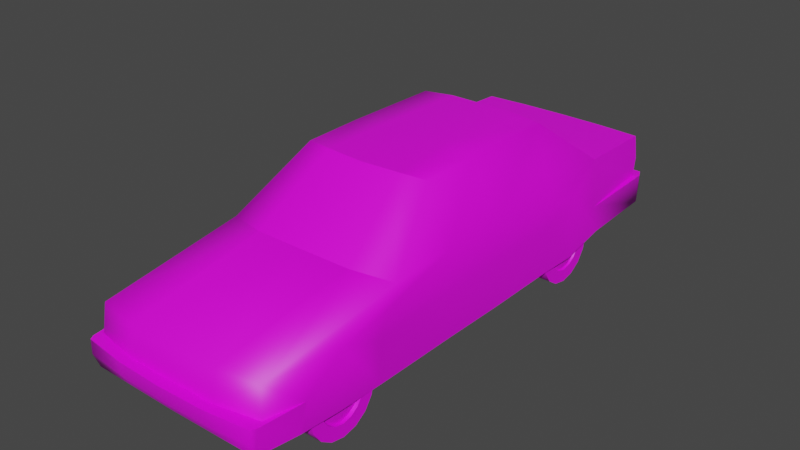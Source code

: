 # Source: Suspicious_Car.blend  (saved by Blender 2.83.21; exported with 4.5.12 LTS)
import bpy
from mathutils import Matrix  # noqa: F401  (used for matrix-valued properties, if any)

bpy.ops.wm.read_factory_settings(use_empty=True)
scene = bpy.context.scene
scene.name = 'Scene'

# ---- collections
col_collection = bpy.data.collections.new('Collection'); scene.collection.children.link(col_collection)

# ---- images (referenced by path relative to the original .blend; pixels are not part of the script)
import os
ASSET_DIR = os.environ.get("B2B_ASSET_DIR", "")  # directory of the original .blend (textures are referenced by path, not embedded)
HERE = os.path.dirname(os.path.abspath(__file__))  # packed textures are extracted next to this script under _unpacked/

def load_image(name, relpath, width, height, colorspace="sRGB"):
    """Load a texture the original file referenced (path relative to the .blend, or extracted next to this script)."""
    p = next((c for c in (os.path.join(HERE, relpath), os.path.join(ASSET_DIR, relpath)) if relpath and os.path.exists(c)), "")
    if p:
        img = bpy.data.images.load(p, check_existing=True)
        img.name = name
    else:  # same state as the original file: an image datablock whose file is absent (Cycles renders it pink)
        img = bpy.data.images.new(name, width, height)
        img.source = "FILE"
        img.filepath = "//" + (relpath or name)
    img.colorspace_settings.name = colorspace
    return img
img_texture_persian_blue_png = load_image('Texture Persian Blue.png', 'Texture Persian Blue.png', 1024, 1024, 'sRGB')

# ---- materials (node trees are filled in below, after node groups)
mat_material = bpy.data.materials.new('Material')
mat_material.alpha_threshold = 0.0
mat_material.use_transparent_shadow = False
mat_material.roughness = 0.5
mat_material.line_color = (0.0, 0.0, 0.0, 1.0)

# ---- node groups
ng_auto_smooth = bpy.data.node_groups.new('Auto Smooth', 'GeometryNodeTree')
_s = ng_auto_smooth.interface.new_socket(name='Geometry', in_out='OUTPUT', socket_type='NodeSocketGeometry')
_s = ng_auto_smooth.interface.new_socket(name='Geometry', in_out='INPUT', socket_type='NodeSocketGeometry')
_s = ng_auto_smooth.interface.new_socket(name='Angle', in_out='INPUT', socket_type='NodeSocketFloat')
_s.subtype = 'ANGLE'
_s.min_value = 0.0
_s.max_value = 3.142
ng_auto_smooth.is_modifier = True
_N = ng_auto_smooth.nodes; _L = ng_auto_smooth.links
n0 = _N.new('NodeGroupOutput'); n0.name = 'Group Output'; n0.location = (480, -100)
n1 = _N.new('NodeGroupInput'); n1.name = 'Group Input'; n1.location = (-420, -300)
n2 = _N.new('NodeGroupInput'); n2.name = 'Group Input.001'; n2.location = (-60, -100)
n3 = _N.new('GeometryNodeSetShadeSmooth'); n3.name = 'Set Shade Smooth'; n3.location = (120, -100)
n3.domain = 'EDGE'
n4 = _N.new('GeometryNodeSetShadeSmooth'); n4.name = 'Set Shade Smooth.001'; n4.location = (300, -100)
n5 = _N.new('GeometryNodeInputMeshEdgeAngle'); n5.name = 'Edge Angle'; n5.location = (-420, -220)
n6 = _N.new('GeometryNodeInputEdgeSmooth'); n6.name = 'Is Edge Smooth'; n6.location = (-60, -160)
n7 = _N.new('GeometryNodeInputShadeSmooth'); n7.name = 'Is Face Smooth'; n7.location = (-240, -340)
n8 = _N.new('FunctionNodeBooleanMath'); n8.name = 'Boolean Math'; n8.location = (-60, -220)
n9 = _N.new('FunctionNodeCompare'); n9.name = 'Compare'; n9.location = (-240, -180)
n9.operation = 'LESS_EQUAL'
_L.new(n5.outputs[0], n9.inputs[0])
_L.new(n4.outputs[0], n0.inputs[0])
_L.new(n1.outputs[1], n9.inputs[1])
_L.new(n9.outputs[0], n8.inputs[0])
_L.new(n7.outputs[0], n8.inputs[1])
_L.new(n2.outputs[0], n3.inputs[0])
_L.new(n6.outputs[0], n3.inputs[1])
_L.new(n3.outputs[0], n4.inputs[0])
_L.new(n8.outputs[0], n3.inputs[2])
n0.is_active_output = True

# ---- material node trees
mat_material.use_nodes = True; mat_material.node_tree.nodes.clear()
_N = mat_material.node_tree.nodes; _L = mat_material.node_tree.links
n0 = _N.new('ShaderNodeOutputMaterial'); n0.name = 'Material Output'; n0.location = (300, 300)
n1 = _N.new('ShaderNodeBsdfPrincipled'); n1.name = 'Principled BSDF'; n1.location = (10, 300)
n1.distribution = 'GGX'
n1.subsurface_method = 'RANDOM_WALK_SKIN'
n1.inputs[3].default_value = 1.45
n1.inputs[27].default_value = (0.0, 0.0, 0.0, 1.0)
n1.inputs[28].default_value = 1.0
n2 = _N.new('ShaderNodeTexImage'); n2.name = 'Image Texture'; n2.location = (-280, 280)
n2.image = img_texture_persian_blue_png
n2.interpolation = 'Closest'
_L.new(n1.outputs[0], n0.inputs[0])
_L.new(n2.outputs[0], n1.inputs[0])
n0.is_active_output = True

# ---- world
world_world = bpy.data.worlds.new('World'); scene.world = world_world
world_world.use_nodes = True; world_world.node_tree.nodes.clear()
_N = world_world.node_tree.nodes; _L = world_world.node_tree.links
n0 = _N.new('ShaderNodeOutputWorld'); n0.name = 'World Output'; n0.location = (300, 300)
n1 = _N.new('ShaderNodeBackground'); n1.name = 'Background'; n1.location = (10, 300)
n1.inputs[0].default_value = (0.05088, 0.05088, 0.05088, 1.0)
_L.new(n1.outputs[0], n0.inputs[0])
n0.is_active_output = True
world_world.color = (0.05088, 0.05088, 0.05088)
world_world.use_sun_shadow = False
world_world.sun_shadow_jitter_overblur = 0.0

# ---- meshes
me_cube_001 = bpy.data.meshes.new('Cube.001')
me_cube_001.from_pydata([(0.4774, -1.445, 0.3036), (0.4865, 1.294, 0.3359), (0.4562, -1.445, 0.1624), (0.4492, -1.387, 0.4471), (0.4845, 1.289, 0.1874), (0.4538, 1.272, 0.5566), (0.4799, -0.3212, 0.129), (0.337, -0.2976, 0.8266), (0.5012, -0.3212, 0.3792), (0.484, 0.3891, 0.129), (0.3348, 0.5241, 0.8284), (0.5032, 0.4139, 0.3877), (0.4976, 0.865, 0.1842), (0.4638, 0.8459, 0.5724), (0.4927, 0.8336, 0.3296), (0.4642, -0.6533, 0.5446), (0.5012, -0.8147, 0.3718), (0.4775, -0.7662, 0.129), (0.5107, -1.019, 0.4441), (0.4871, -1.019, 0.1443), (0.5031, -1.219, 0.3083), (0.4887, -1.237, 0.1624), (0.337, 0.01097, 0.8321), (0.5017, 0.01097, 0.3829), (0.485, 0.01097, 0.129), (0.5004, 0.6097, 0.1389), (0.5026, 0.625, 0.4709), (0.4637, -1.468, 0.3036), (0.4651, 1.34, 0.3359), (0.4652, 1.34, 0.2553), (0.2433, 1.286, 0.3359), (0.2387, -1.448, 0.3036), (0.2394, 1.287, 0.556), (0.2453, -1.448, 0.1624), (0.2499, 1.289, 0.1874), (0.2401, -1.424, 0.4471), (0.1992, -0.3209, 0.8326), (0.332, 0.3927, 0.129), (0.1746, 0.5363, 0.8396), (0.2332, 0.8902, 0.5785), (0.332, 0.8596, 0.1842), (0.2603, -0.7113, 0.5611), (0.332, -0.7662, 0.129), (0.332, -1.019, 0.1443), (0.332, -1.237, 0.1624), (0.1746, 0.01097, 0.8489), (0.332, 0.6097, 0.1389), (0.2405, -1.496, 0.3036), (0.2499, 1.336, 0.2553), (0.2433, 1.348, 0.3359), (0.4661, -0.3098, 0.5551), (0.4636, 0.01097, 0.562), (0.4605, 0.457, 0.5682), (0.4589, 1.272, 0.3355), (0.2416, 1.296, 0.4365), (0.462, 1.282, 0.4365), (0.4601, -1.405, 0.3045), (0.4846, -0.3155, 0.4799), (0.4868, -0.7061, 0.4763), (0.4867, 0.01097, 0.4834), (0.4845, 0.4337, 0.4863), (0.466, -1.445, 0.2277), (0.46, -1.472, 0.2361), (0.2429, -1.492, 0.2361), (0.4571, -1.451, 0.1791), (0.2447, -1.458, 0.1791), (0.4587, -1.445, 0.1787), (0.5005, 0.3963, 0.3877), (0.3609, 0.4139, 0.3877), (0.3504, 0.8336, 0.3296), (0.3589, -0.8147, 0.3718), (0.354, -1.019, 0.4441), (0.3608, -1.219, 0.3083), (0.3459, 0.625, 0.4709), (0.4968, -0.7877, 0.3718), (0.4925, -1.019, 0.4558), (0.4974, -1.221, 0.3103), (0.4886, 0.8336, 0.3518), (0.4836, 0.625, 0.496), (0.0, 1.294, 0.3359), (0.0, -1.451, 0.3036), (-0.4774, -1.445, 0.3036), (-0.4865, 1.294, 0.3359), (-0.4562, -1.445, 0.1624), (-0.4492, -1.387, 0.4471), (-0.4845, 1.289, 0.1874), (-0.4538, 1.272, 0.5566), (0.0, 1.289, 0.1874), (0.0, 1.291, 0.556), (0.0, -1.451, 0.1624), (0.0, -1.429, 0.4471), (-0.4799, -0.3212, 0.129), (-0.337, -0.2976, 0.8266), (-0.5012, -0.3212, 0.3792), (0.0, -0.3359, 0.8326), (-0.484, 0.3891, 0.129), (-0.3348, 0.5241, 0.8284), (-0.5032, 0.4139, 0.3877), (0.0, 0.5363, 0.8396), (0.0, 0.3928, 0.129), (-0.4976, 0.865, 0.1842), (-0.4638, 0.8459, 0.5724), (-0.4927, 0.8336, 0.3296), (0.0, 0.8954, 0.5785), (0.0, 0.8596, 0.1838), (-0.4642, -0.6533, 0.5446), (-0.5012, -0.8147, 0.3718), (0.0, -0.7192, 0.5657), (0.0, -0.7527, 0.129), (-0.4775, -0.7662, 0.129), (-0.5107, -1.019, 0.4441), (0.0, -1.018, 0.1443), (-0.4871, -1.019, 0.1443), (-0.5031, -1.219, 0.3083), (0.0, -1.237, 0.1639), (-0.4887, -1.237, 0.1624), (-0.337, 0.01097, 0.8321), (-0.5017, 0.01097, 0.3829), (0.0, 0.01097, 0.8489), (-0.485, 0.01097, 0.129), (-0.5004, 0.6097, 0.1389), (-0.5026, 0.625, 0.4709), (0.0, 0.6097, 0.1391), (-0.4637, -1.468, 0.3036), (0.0, -1.503, 0.3036), (-0.4651, 1.34, 0.3359), (0.0, 1.35, 0.3359), (-0.4652, 1.34, 0.2553), (0.0, 1.346, 0.2553), (-0.2433, 1.286, 0.3359), (-0.2387, -1.448, 0.3036), (-0.2394, 1.287, 0.556), (-0.2453, -1.448, 0.1624), (-0.2499, 1.289, 0.1874), (-0.2401, -1.424, 0.4471), (-0.1992, -0.3209, 0.8326), (-0.332, 0.3927, 0.129), (-0.1746, 0.5363, 0.8396), (-0.2332, 0.8902, 0.5785), (-0.332, 0.8596, 0.1842), (-0.2603, -0.7113, 0.5611), (-0.332, -0.7662, 0.129), (-0.332, -1.019, 0.1443), (-0.332, -1.237, 0.1624), (-0.1746, 0.01097, 0.8489), (-0.332, 0.6097, 0.1389), (-0.2405, -1.496, 0.3036), (-0.2499, 1.336, 0.2553), (-0.2433, 1.348, 0.3359), (-0.4661, -0.3098, 0.5551), (-0.4636, 0.01097, 0.562), (-0.4605, 0.457, 0.5682), (-0.4589, 1.272, 0.3355), (-0.2416, 1.296, 0.4365), (-0.462, 1.282, 0.4365), (0.0, 1.302, 0.4365), (-0.4601, -1.405, 0.3045), (-0.4846, -0.3155, 0.4799), (-0.4868, -0.7061, 0.4763), (-0.4867, 0.01097, 0.4834), (-0.4845, 0.4337, 0.4863), (-0.466, -1.445, 0.2277), (-0.46, -1.472, 0.2361), (0.0, -1.499, 0.236), (-0.2429, -1.492, 0.2361), (0.0, -1.462, 0.1791), (-0.4571, -1.451, 0.1791), (-0.2447, -1.458, 0.1791), (-0.4587, -1.445, 0.1787), (-0.5005, 0.3963, 0.3877), (-0.3609, 0.4139, 0.3877), (-0.3504, 0.8336, 0.3296), (-0.3589, -0.8147, 0.3718), (-0.354, -1.019, 0.4441), (-0.3608, -1.219, 0.3083), (-0.3459, 0.625, 0.4709), (-0.4968, -0.7877, 0.3718), (-0.4925, -1.019, 0.4558), (-0.4974, -1.221, 0.3103), (-0.4886, 0.8336, 0.3518), (-0.4836, 0.625, 0.496)], [], [(30, 54, 55, 53), (3, 18, 15), (44, 21, 2, 33), (21, 20, 0, 61), (15, 18, 58), (31, 35, 90, 80), (31, 80, 124, 47), (45, 118, 94, 36), (24, 23, 8, 6), (23, 59, 57, 8), (12, 14, 26, 25), (39, 103, 98, 38), (32, 88, 103, 39), (4, 1, 14, 12), (34, 4, 12, 40), (1, 53, 14), (36, 94, 107, 41), (6, 8, 16, 17), (6, 42, 108, 99, 37, 24), (8, 57, 58, 16), (107, 90, 35, 41), (17, 16, 18, 19), (19, 18, 20, 21), (20, 3, 56), (11, 60, 59, 23), (9, 11, 23, 24), (38, 98, 118, 45), (25, 26, 11, 9), (48, 49, 28, 29), (2, 66, 64), (34, 87, 128, 48), (65, 64, 62, 63), (1, 4, 29, 28), (165, 65, 63, 163), (4, 34, 48, 29), (128, 126, 49, 48), (122, 46, 37, 99), (10, 38, 45, 22), (111, 43, 44, 114), (41, 35, 3, 15), (108, 42, 43, 111), (42, 6, 17), (7, 36, 15), (87, 34, 40, 104), (5, 32, 39, 13), (13, 39, 10), (104, 40, 46, 122), (24, 37, 9), (22, 45, 36, 7), (0, 31, 47, 27), (0, 56, 31), (114, 44, 33, 89), (79, 30, 49, 126), (79, 155, 54, 30), (52, 60, 13), (15, 50, 7), (50, 51, 22, 7), (51, 52, 10, 22), (54, 155, 88, 32), (13, 14, 53, 55), (55, 54, 32, 5), (56, 0, 20), (31, 56, 3, 35), (52, 13, 10), (26, 60, 11), (18, 3, 20), (55, 5, 13), (57, 59, 51, 50), (58, 18, 16), (59, 60, 52, 51), (58, 57, 50, 15), (13, 26, 14), (13, 60, 26), (53, 49, 30), (49, 53, 1, 28), (63, 62, 27, 47), (62, 61, 0, 27), (61, 66, 21), (163, 63, 47, 124), (10, 39, 38), (15, 36, 41), (89, 33, 65, 165), (33, 2, 64, 65), (64, 66, 61, 62), (21, 66, 2), (40, 69, 73, 46), (42, 70, 71, 43), (43, 71, 72, 44), (46, 73, 68, 37), (72, 71, 75, 76), (70, 42, 17, 74), (71, 70, 74, 75), (44, 72, 76, 21), (69, 40, 12, 77), (73, 69, 77, 78), (37, 68, 67, 9), (68, 73, 78, 67), (129, 152, 154, 153), (84, 105, 110), (143, 132, 83, 115), (115, 161, 81, 113), (105, 158, 110), (130, 80, 90, 134), (130, 146, 124, 80), (144, 135, 94, 118), (119, 91, 93, 117), (117, 93, 157, 159), (100, 120, 121, 102), (138, 137, 98, 103), (131, 138, 103, 88), (85, 100, 102, 82), (133, 139, 100, 85), (82, 102, 152), (135, 140, 107, 94), (91, 109, 106, 93), (91, 119, 136, 99, 108, 141), (93, 106, 158, 157), (107, 140, 134, 90), (109, 112, 110, 106), (112, 115, 113, 110), (113, 156, 84), (97, 117, 159, 160), (95, 119, 117, 97), (137, 144, 118, 98), (120, 95, 97, 121), (147, 127, 125, 148), (83, 166, 168), (133, 147, 128, 87), (167, 164, 162, 166), (82, 125, 127, 85), (165, 163, 164, 167), (85, 127, 147, 133), (128, 147, 148, 126), (122, 99, 136, 145), (96, 116, 144, 137), (111, 114, 143, 142), (140, 105, 84, 134), (108, 111, 142, 141), (141, 109, 91), (92, 105, 135), (87, 104, 139, 133), (86, 101, 138, 131), (101, 96, 138), (104, 122, 145, 139), (119, 95, 136), (116, 92, 135, 144), (81, 123, 146, 130), (81, 130, 156), (114, 89, 132, 143), (79, 126, 148, 129), (79, 129, 153, 155), (151, 101, 160), (105, 92, 149), (149, 92, 116, 150), (150, 116, 96, 151), (153, 131, 88, 155), (101, 154, 152, 102), (154, 86, 131, 153), (156, 113, 81), (130, 134, 84, 156), (151, 96, 101), (121, 97, 160), (110, 113, 84), (154, 101, 86), (157, 149, 150, 159), (158, 106, 110), (159, 150, 151, 160), (158, 105, 149, 157), (101, 102, 121), (101, 121, 160), (152, 129, 148), (148, 125, 82, 152), (164, 146, 123, 162), (162, 123, 81, 161), (161, 115, 168), (163, 124, 146, 164), (96, 137, 138), (105, 140, 135), (89, 165, 167, 132), (132, 167, 166, 83), (166, 162, 161, 168), (115, 83, 168), (139, 145, 175, 171), (141, 142, 173, 172), (142, 143, 174, 173), (145, 136, 170, 175), (174, 178, 177, 173), (172, 176, 109, 141), (173, 177, 176, 172), (143, 115, 178, 174), (171, 179, 100, 139), (175, 180, 179, 171), (136, 95, 169, 170), (170, 169, 180, 175)])
me_cube_001.polygons.foreach_set('use_smooth', [True] * 194)
_k = set([(2, 21), (2, 33), (4, 12), (4, 34), (7, 36), (10, 38), (13, 39), (14, 53), (15, 41), (20, 21), (20, 56), (30, 53), (30, 79), (31, 56), (31, 80), (33, 89), (34, 87), (35, 41), (36, 94), (38, 98), (39, 103), (41, 107), (79, 129), (80, 130), (83, 115), (83, 132), (85, 100), (85, 133), (87, 133), (89, 132), (92, 135), (94, 135), (96, 137), (98, 137), (100, 102), (101, 138), (102, 152), (103, 138), (105, 140), (107, 140), (113, 115), (113, 156), (129, 152), (130, 156), (134, 140)])
me_cube_001.attributes.new('sharp_edge', 'BOOLEAN', 'EDGE').data.foreach_set('value', [ (min(e.vertices), max(e.vertices)) in _k for e in me_cube_001.edges])
_uv = me_cube_001.uv_layers.new(name='UVMap')
_uv.uv.foreach_set('vector', [0.875, 0.8945, 0.875, 0.9297, 0.7997, 0.9297, 0.7997, 0.8945, 0.04688, 0.7266, 0.1719, 0.7227, 0.2969, 0.7539, 0.4232, 0.9737, 0.4232, 0.9541, 0.4388, 0.9541, 0.4388, 0.9737, 0.09766, 0.625, 0.1029, 0.6719, 0.02734, 0.6719, 0.02734, 0.6484, 0.2969, 0.7539, 0.1719, 0.7227, 0.2773, 0.7344, 0.1406, 0.875, 0.1406, 0.9258, 0.06056, 0.9258, 0.06056, 0.875, 0.9688, 0.4961, 0.9688, 0.4141, 0.9883, 0.4141, 0.9844, 0.4961, 0.4727, 0.4766, 0.4727, 0.4141, 0.5898, 0.4141, 0.5859, 0.4844, 0.5234, 0.6133, 0.5234, 0.6992, 0.4102, 0.6992, 0.4102, 0.6133, 0.5234, 0.6992, 0.5234, 0.7344, 0.4141, 0.7344, 0.4102, 0.6992, 0.8164, 0.6328, 0.8047, 0.6836, 0.7344, 0.7305, 0.7305, 0.6172, 0.1758, 0.4961, 0.1719, 0.4141, 0.2969, 0.4141, 0.2969, 0.4766, 0.04577, 0.4998, 0.04309, 0.4141, 0.1719, 0.4141, 0.1758, 0.4961, 0.9609, 0.6328, 0.9648, 0.6836, 0.8047, 0.6836, 0.8164, 0.6328, 0.3216, 0.9737, 0.3216, 0.9541, 0.3334, 0.9541, 0.3334, 0.9737, 0.03906, 0.582, 0.04575, 0.5792, 0.1953, 0.582, 0.5859, 0.4844, 0.5898, 0.4141, 0.7188, 0.4141, 0.7188, 0.5039, 0.4102, 0.6133, 0.4102, 0.6992, 0.2422, 0.6953, 0.2578, 0.6133, 0.3568, 0.9541, 0.3919, 0.9737, 0.3919, 0.9893, 0.3412, 0.9893, 0.3412, 0.9737, 0.349, 0.9541, 0.4102, 0.6992, 0.4141, 0.7344, 0.2773, 0.7344, 0.2422, 0.6953, 0.7188, 0.4141, 0.9609, 0.4141, 0.9609, 0.4961, 0.7188, 0.5039, 0.2578, 0.6133, 0.2422, 0.6953, 0.1719, 0.7227, 0.1719, 0.6172, 0.1719, 0.6172, 0.1719, 0.7227, 0.1029, 0.6719, 0.09766, 0.625, 0.1016, 0.6758, 0.04688, 0.7266, 0.03906, 0.6758, 0.6641, 0.7031, 0.668, 0.7344, 0.5234, 0.7344, 0.5234, 0.6992, 0.6523, 0.6133, 0.6641, 0.7031, 0.5234, 0.6992, 0.5234, 0.6133, 0.2969, 0.4766, 0.2969, 0.4141, 0.4727, 0.4141, 0.4727, 0.4766, 0.7305, 0.6172, 0.7344, 0.7305, 0.6641, 0.7031, 0.6523, 0.6133, 0.8711, 0.8672, 0.875, 0.8945, 0.7969, 0.8945, 0.7969, 0.8672, 0.02734, 0.625, 0.02734, 0.6308, 0.02558, 0.6303, 0.8711, 0.8398, 0.957, 0.8398, 0.957, 0.8672, 0.8711, 0.8672, 0.1413, 0.8334, 0.2188, 0.8334, 0.2188, 0.8516, 0.1413, 0.8516, 0.9648, 0.6836, 0.9609, 0.6328, 0.9805, 0.6562, 0.9805, 0.6836, 0.06056, 0.8334, 0.1413, 0.8334, 0.1413, 0.8516, 0.06056, 0.8516, 0.793, 0.8398, 0.8711, 0.8398, 0.8711, 0.8672, 0.7969, 0.8672, 0.957, 0.8672, 0.957, 0.8945, 0.875, 0.8945, 0.8711, 0.8672, 0.3373, 0.9893, 0.3373, 0.9737, 0.3412, 0.9737, 0.3412, 0.9893, 0.3008, 0.5352, 0.2969, 0.4766, 0.4727, 0.4766, 0.4727, 0.5352, 0.4076, 0.9893, 0.4076, 0.9737, 0.4232, 0.9737, 0.4232, 0.9893, 0.7188, 0.5039, 0.9609, 0.4961, 0.9453, 0.5703, 0.6992, 0.5742, 0.3919, 0.9893, 0.3919, 0.9737, 0.4076, 0.9737, 0.4076, 0.9893, 0.3919, 0.9737, 0.3568, 0.9541, 0.3919, 0.9541, 0.5781, 0.5352, 0.5859, 0.4844, 0.6992, 0.5742, 0.3216, 0.9893, 0.3216, 0.9737, 0.3334, 0.9737, 0.3334, 0.9893, 0.05181, 0.5657, 0.04577, 0.4998, 0.1758, 0.4961, 0.1914, 0.5696, 0.1914, 0.5742, 0.1758, 0.4961, 0.3008, 0.5352, 0.3334, 0.9893, 0.3334, 0.9737, 0.3373, 0.9737, 0.3373, 0.9893, 0.349, 0.9541, 0.3412, 0.9737, 0.3412, 0.9541, 0.4727, 0.5352, 0.4727, 0.4766, 0.5859, 0.4844, 0.5781, 0.5352, 0.9648, 0.5781, 0.9688, 0.4961, 0.9844, 0.4961, 0.9766, 0.5742, 0.9648, 0.5781, 0.9531, 0.5703, 0.9688, 0.4961, 0.4232, 0.9893, 0.4232, 0.9737, 0.4388, 0.9737, 0.4388, 0.9893, 0.03709, 0.4141, 0.03959, 0.5, 0.01953, 0.5, 0.01953, 0.4141, 0.957, 0.8945, 0.957, 0.9297, 0.875, 0.9297, 0.875, 0.8945, 0.6758, 0.7656, 0.668, 0.7344, 0.8086, 0.7656, 0.2969, 0.7539, 0.4141, 0.7578, 0.418, 0.8516, 0.4141, 0.7578, 0.5234, 0.7617, 0.5234, 0.8535, 0.418, 0.8516, 0.5234, 0.7617, 0.6758, 0.7656, 0.6992, 0.8516, 0.5234, 0.8535, 0.875, 0.9297, 0.957, 0.9297, 0.957, 0.9688, 0.875, 0.9688, 0.8086, 0.7656, 0.8047, 0.6836, 0.957, 0.6875, 0.9609, 0.7227, 0.7997, 0.9297, 0.875, 0.9297, 0.875, 0.9688, 0.7997, 0.9688, 0.9531, 0.5703, 0.9648, 0.5781, 0.8906, 0.5859, 0.1406, 0.875, 0.2181, 0.875, 0.2142, 0.9258, 0.1406, 0.9258, 0.6758, 0.7656, 0.8086, 0.7656, 0.6992, 0.8516, 0.7344, 0.7305, 0.668, 0.7344, 0.6641, 0.7031, 0.1719, 0.7227, 0.04688, 0.7266, 0.1016, 0.6758, 0.9609, 0.7227, 0.957, 0.7617, 0.8086, 0.7656, 0.4141, 0.7344, 0.5234, 0.7344, 0.5234, 0.7617, 0.4141, 0.7578, 0.2773, 0.7344, 0.1719, 0.7227, 0.2422, 0.6953, 0.5234, 0.7344, 0.668, 0.7344, 0.6758, 0.7656, 0.5234, 0.7617, 0.2773, 0.7344, 0.4141, 0.7344, 0.4141, 0.7578, 0.2969, 0.7539, 0.8086, 0.7656, 0.7344, 0.7305, 0.8047, 0.6836, 0.8086, 0.7656, 0.668, 0.7344, 0.7344, 0.7305, 0.04575, 0.5703, 0.01953, 0.5, 0.03959, 0.5, 0.01953, 0.5, 0.04575, 0.5703, 0.03906, 0.582, 0.02344, 0.5742, 0.1413, 0.8516, 0.2188, 0.8516, 0.2199, 0.875, 0.1406, 0.875, 0.01953, 0.6484, 0.02734, 0.6484, 0.02734, 0.6719, 0.01562, 0.6719, 0.02734, 0.6484, 0.02734, 0.6308, 0.09766, 0.625, 0.06056, 0.8516, 0.1413, 0.8516, 0.1406, 0.875, 0.06056, 0.875, 0.3008, 0.5352, 0.1758, 0.4961, 0.2969, 0.4766, 0.6992, 0.5742, 0.5859, 0.4844, 0.7188, 0.5039, 0.06056, 0.8281, 0.1413, 0.8281, 0.1413, 0.8334, 0.06056, 0.8334, 0.1413, 0.8281, 0.2188, 0.8281, 0.2188, 0.8334, 0.1413, 0.8334, 0.02558, 0.6303, 0.02734, 0.6308, 0.02734, 0.6484, 0.01953, 0.6484, 0.09766, 0.625, 0.02734, 0.6308, 0.02734, 0.625, 0.4019, 0.9644, 0.3996, 0.9745, 0.3855, 0.9839, 0.3847, 0.9612, 0.3996, 0.9605, 0.3965, 0.9769, 0.3824, 0.9823, 0.3824, 0.9612, 0.3824, 0.9612, 0.3824, 0.9823, 0.3686, 0.9722, 0.3676, 0.9628, 0.3847, 0.9612, 0.3855, 0.9839, 0.3715, 0.9784, 0.3691, 0.9605, 0.3686, 0.9722, 0.3824, 0.9823, 0.3824, 0.9823, 0.3686, 0.9722, 0.3965, 0.9769, 0.3996, 0.9605, 0.3996, 0.9605, 0.3965, 0.9769, 0.3824, 0.9823, 0.3965, 0.9769, 0.3965, 0.9769, 0.3824, 0.9823, 0.3676, 0.9628, 0.3686, 0.9722, 0.3686, 0.9722, 0.3676, 0.9628, 0.3996, 0.9745, 0.4019, 0.9644, 0.4019, 0.9644, 0.3996, 0.9745, 0.3855, 0.9839, 0.3996, 0.9745, 0.3996, 0.9745, 0.3855, 0.9839, 0.3691, 0.9605, 0.3715, 0.9784, 0.3715, 0.9784, 0.3691, 0.9605, 0.3715, 0.9784, 0.3855, 0.9839, 0.3855, 0.9839, 0.3715, 0.9784, 0.875, 0.8945, 0.7997, 0.8945, 0.7997, 0.9297, 0.875, 0.9297, 0.04688, 0.7266, 0.2969, 0.7539, 0.1719, 0.7227, 0.4232, 0.9737, 0.4388, 0.9737, 0.4388, 0.9541, 0.4232, 0.9541, 0.09766, 0.625, 0.02734, 0.6484, 0.02734, 0.6719, 0.1029, 0.6719, 0.2969, 0.7539, 0.2773, 0.7344, 0.1719, 0.7227, 0.1406, 0.875, 0.06056, 0.875, 0.06056, 0.9258, 0.1406, 0.9258, 0.9688, 0.4961, 0.9844, 0.4961, 0.9883, 0.4141, 0.9688, 0.4141, 0.4727, 0.4766, 0.5859, 0.4844, 0.5898, 0.4141, 0.4727, 0.4141, 0.5234, 0.6133, 0.4102, 0.6133, 0.4102, 0.6992, 0.5234, 0.6992, 0.5234, 0.6992, 0.4102, 0.6992, 0.4141, 0.7344, 0.5234, 0.7344, 0.8164, 0.6328, 0.7305, 0.6172, 0.7344, 0.7305, 0.8047, 0.6836, 0.1758, 0.4961, 0.2969, 0.4766, 0.2969, 0.4141, 0.1719, 0.4141, 0.04577, 0.4998, 0.1758, 0.4961, 0.1719, 0.4141, 0.04309, 0.4141, 0.9609, 0.6328, 0.8164, 0.6328, 0.8047, 0.6836, 0.9648, 0.6836, 0.3216, 0.9737, 0.3334, 0.9737, 0.3334, 0.9541, 0.3216, 0.9541, 0.03906, 0.582, 0.1953, 0.582, 0.04575, 0.5792, 0.5859, 0.4844, 0.7188, 0.5039, 0.7188, 0.4141, 0.5898, 0.4141, 0.4102, 0.6133, 0.2578, 0.6133, 0.2422, 0.6953, 0.4102, 0.6992, 0.3568, 0.9541, 0.349, 0.9541, 0.3412, 0.9737, 0.3412, 0.9893, 0.3919, 0.9893, 0.3919, 0.9737, 0.4102, 0.6992, 0.2422, 0.6953, 0.2773, 0.7344, 0.4141, 0.7344, 0.7188, 0.4141, 0.7188, 0.5039, 0.9609, 0.4961, 0.9609, 0.4141, 0.2578, 0.6133, 0.1719, 0.6172, 0.1719, 0.7227, 0.2422, 0.6953, 0.1719, 0.6172, 0.09766, 0.625, 0.1029, 0.6719, 0.1719, 0.7227, 0.1016, 0.6758, 0.03906, 0.6758, 0.04688, 0.7266, 0.6641, 0.7031, 0.5234, 0.6992, 0.5234, 0.7344, 0.668, 0.7344, 0.6523, 0.6133, 0.5234, 0.6133, 0.5234, 0.6992, 0.6641, 0.7031, 0.2969, 0.4766, 0.4727, 0.4766, 0.4727, 0.4141, 0.2969, 0.4141, 0.7305, 0.6172, 0.6523, 0.6133, 0.6641, 0.7031, 0.7344, 0.7305, 0.8711, 0.8672, 0.7969, 0.8672, 0.7969, 0.8945, 0.875, 0.8945, 0.02734, 0.625, 0.02558, 0.6303, 0.02734, 0.6308, 0.8711, 0.8398, 0.8711, 0.8672, 0.957, 0.8672, 0.957, 0.8398, 0.1413, 0.8334, 0.1413, 0.8516, 0.2188, 0.8516, 0.2188, 0.8334, 0.9648, 0.6836, 0.9805, 0.6836, 0.9805, 0.6562, 0.9609, 0.6328, 0.06056, 0.8334, 0.06056, 0.8516, 0.1413, 0.8516, 0.1413, 0.8334, 0.793, 0.8398, 0.7969, 0.8672, 0.8711, 0.8672, 0.8711, 0.8398, 0.957, 0.8672, 0.8711, 0.8672, 0.875, 0.8945, 0.957, 0.8945, 0.3373, 0.9893, 0.3412, 0.9893, 0.3412, 0.9737, 0.3373, 0.9737, 0.3008, 0.5352, 0.4727, 0.5352, 0.4727, 0.4766, 0.2969, 0.4766, 0.4076, 0.9893, 0.4232, 0.9893, 0.4232, 0.9737, 0.4076, 0.9737, 0.7188, 0.5039, 0.6992, 0.5742, 0.9453, 0.5703, 0.9609, 0.4961, 0.3919, 0.9893, 0.4076, 0.9893, 0.4076, 0.9737, 0.3919, 0.9737, 0.3919, 0.9737, 0.3919, 0.9541, 0.3568, 0.9541, 0.5781, 0.5352, 0.6992, 0.5742, 0.5859, 0.4844, 0.3216, 0.9893, 0.3334, 0.9893, 0.3334, 0.9737, 0.3216, 0.9737, 0.05181, 0.5657, 0.1914, 0.5696, 0.1758, 0.4961, 0.04577, 0.4998, 0.1914, 0.5742, 0.3008, 0.5352, 0.1758, 0.4961, 0.3334, 0.9893, 0.3373, 0.9893, 0.3373, 0.9737, 0.3334, 0.9737, 0.349, 0.9541, 0.3412, 0.9541, 0.3412, 0.9737, 0.4727, 0.5352, 0.5781, 0.5352, 0.5859, 0.4844, 0.4727, 0.4766, 0.9648, 0.5781, 0.9766, 0.5742, 0.9844, 0.4961, 0.9688, 0.4961, 0.9648, 0.5781, 0.9688, 0.4961, 0.9531, 0.5703, 0.4232, 0.9893, 0.4388, 0.9893, 0.4388, 0.9737, 0.4232, 0.9737, 0.03709, 0.4141, 0.01953, 0.4141, 0.01953, 0.5, 0.03959, 0.5, 0.957, 0.8945, 0.875, 0.8945, 0.875, 0.9297, 0.957, 0.9297, 0.6758, 0.7656, 0.8086, 0.7656, 0.668, 0.7344, 0.2969, 0.7539, 0.418, 0.8516, 0.4141, 0.7578, 0.4141, 0.7578, 0.418, 0.8516, 0.5234, 0.8535, 0.5234, 0.7617, 0.5234, 0.7617, 0.5234, 0.8535, 0.6992, 0.8516, 0.6758, 0.7656, 0.875, 0.9297, 0.875, 0.9688, 0.957, 0.9688, 0.957, 0.9297, 0.8086, 0.7656, 0.9609, 0.7227, 0.957, 0.6875, 0.8047, 0.6836, 0.7997, 0.9297, 0.7997, 0.9688, 0.875, 0.9688, 0.875, 0.9297, 0.9531, 0.5703, 0.8906, 0.5859, 0.9648, 0.5781, 0.1406, 0.875, 0.1406, 0.9258, 0.2142, 0.9258, 0.2181, 0.875, 0.6758, 0.7656, 0.6992, 0.8516, 0.8086, 0.7656, 0.7344, 0.7305, 0.6641, 0.7031, 0.668, 0.7344, 0.1719, 0.7227, 0.1016, 0.6758, 0.04688, 0.7266, 0.9609, 0.7227, 0.8086, 0.7656, 0.957, 0.7617, 0.4141, 0.7344, 0.4141, 0.7578, 0.5234, 0.7617, 0.5234, 0.7344, 0.2773, 0.7344, 0.2422, 0.6953, 0.1719, 0.7227, 0.5234, 0.7344, 0.5234, 0.7617, 0.6758, 0.7656, 0.668, 0.7344, 0.2773, 0.7344, 0.2969, 0.7539, 0.4141, 0.7578, 0.4141, 0.7344, 0.8086, 0.7656, 0.8047, 0.6836, 0.7344, 0.7305, 0.8086, 0.7656, 0.7344, 0.7305, 0.668, 0.7344, 0.04575, 0.5703, 0.03959, 0.5, 0.01953, 0.5, 0.01953, 0.5, 0.02344, 0.5742, 0.03906, 0.582, 0.04575, 0.5703, 0.1413, 0.8516, 0.1406, 0.875, 0.2199, 0.875, 0.2188, 0.8516, 0.01953, 0.6484, 0.01562, 0.6719, 0.02734, 0.6719, 0.02734, 0.6484, 0.02734, 0.6484, 0.09766, 0.625, 0.02734, 0.6308, 0.06056, 0.8516, 0.06056, 0.875, 0.1406, 0.875, 0.1413, 0.8516, 0.3008, 0.5352, 0.2969, 0.4766, 0.1758, 0.4961, 0.6992, 0.5742, 0.7188, 0.5039, 0.5859, 0.4844, 0.06056, 0.8281, 0.06056, 0.8334, 0.1413, 0.8334, 0.1413, 0.8281, 0.1413, 0.8281, 0.1413, 0.8334, 0.2188, 0.8334, 0.2188, 0.8281, 0.02558, 0.6303, 0.01953, 0.6484, 0.02734, 0.6484, 0.02734, 0.6308, 0.09766, 0.625, 0.02734, 0.625, 0.02734, 0.6308, 0.4019, 0.9644, 0.3847, 0.9612, 0.3855, 0.9839, 0.3996, 0.9745, 0.3996, 0.9605, 0.3824, 0.9612, 0.3824, 0.9823, 0.3965, 0.9769, 0.3824, 0.9612, 0.3676, 0.9628, 0.3686, 0.9722, 0.3824, 0.9823, 0.3847, 0.9612, 0.3691, 0.9605, 0.3715, 0.9784, 0.3855, 0.9839, 0.3686, 0.9722, 0.3686, 0.9722, 0.3824, 0.9823, 0.3824, 0.9823, 0.3965, 0.9769, 0.3965, 0.9769, 0.3996, 0.9605, 0.3996, 0.9605, 0.3824, 0.9823, 0.3824, 0.9823, 0.3965, 0.9769, 0.3965, 0.9769, 0.3676, 0.9628, 0.3676, 0.9628, 0.3686, 0.9722, 0.3686, 0.9722, 0.3996, 0.9745, 0.3996, 0.9745, 0.4019, 0.9644, 0.4019, 0.9644, 0.3855, 0.9839, 0.3855, 0.9839, 0.3996, 0.9745, 0.3996, 0.9745, 0.3691, 0.9605, 0.3691, 0.9605, 0.3715, 0.9784, 0.3715, 0.9784, 0.3715, 0.9784, 0.3715, 0.9784, 0.3855, 0.9839, 0.3855, 0.9839])
me_cube_001.materials.append(mat_material)
me_cube_001.use_mirror_x = True
me_cube_001.update()
me_cylinder = bpy.data.meshes.new('Cylinder')
me_cylinder.from_pydata([(-0.3537, -0.997, 0.3653), (-0.3537, -0.9271, 0.3514), (-0.3537, -0.8679, 0.3118), (-0.3537, -0.8283, 0.2526), (-0.3537, -0.8144, 0.1827), (-0.3537, -0.8283, 0.1129), (-0.3537, -0.8679, 0.05366), (-0.3537, -0.9271, 0.01408), (-0.3537, -0.997, 0.0001844), (-0.3537, -1.067, 0.01408), (-0.3537, -1.126, 0.05366), (-0.3537, -1.166, 0.1129), (-0.3537, -1.18, 0.1827), (-0.3537, -1.166, 0.2526), (-0.3537, -1.126, 0.3118), (-0.3537, -1.067, 0.3514), (-0.4784, -0.9271, 0.3514), (-0.4784, -0.997, 0.3653), (-0.4784, -0.8679, 0.3118), (-0.4784, -0.8283, 0.2526), (-0.4784, -0.8144, 0.1827), (-0.4784, -0.8283, 0.1129), (-0.4784, -0.8679, 0.05366), (-0.4784, -0.9271, 0.01408), (-0.4784, -0.997, 0.0001844), (-0.4784, -1.067, 0.01408), (-0.4784, -1.126, 0.05366), (-0.4784, -1.166, 0.1129), (-0.4784, -1.18, 0.1827), (-0.4784, -1.166, 0.2526), (-0.4784, -1.126, 0.3118), (-0.4784, -1.067, 0.3514), (-0.4775, -0.9519, 0.2917), (-0.4775, -0.997, 0.3006), (-0.4775, -0.9136, 0.2661), (-0.4775, -0.8881, 0.2279), (-0.4775, -0.8791, 0.1827), (-0.4775, -0.8881, 0.1376), (-0.4775, -0.9136, 0.09939), (-0.4775, -0.9519, 0.07384), (-0.4775, -0.997, 0.06486), (-0.4775, -1.042, 0.07384), (-0.4775, -1.08, 0.09939), (-0.4775, -1.106, 0.1376), (-0.4775, -1.115, 0.1827), (-0.4775, -1.106, 0.2279), (-0.4775, -1.08, 0.2661), (-0.4775, -1.042, 0.2917), (-0.4625, -0.9532, 0.2885), (-0.4625, -0.997, 0.2972), (-0.4625, -0.916, 0.2637), (-0.4625, -0.8912, 0.2266), (-0.4625, -0.8825, 0.1827), (-0.4625, -0.8912, 0.1389), (-0.4625, -0.916, 0.1018), (-0.4625, -0.9532, 0.07698), (-0.4625, -0.997, 0.06827), (-0.4625, -1.041, 0.07698), (-0.4625, -1.078, 0.1018), (-0.4625, -1.103, 0.1389), (-0.4625, -1.111, 0.1827), (-0.4625, -1.103, 0.2266), (-0.4625, -1.078, 0.2637), (-0.4625, -1.041, 0.2885), (-0.4767, -0.997, 0.1827)], [], [(0, 1, 16, 17), (1, 2, 18, 16), (2, 3, 19, 18), (3, 4, 20, 19), (4, 5, 21, 20), (5, 6, 22, 21), (6, 7, 23, 22), (7, 8, 24, 23), (8, 9, 25, 24), (9, 10, 26, 25), (10, 11, 27, 26), (11, 12, 28, 27), (12, 13, 29, 28), (13, 14, 30, 29), (14, 15, 31, 30), (15, 0, 17, 31), (0, 15, 14, 13, 12, 11, 10, 9, 8, 7, 6, 5, 4, 3, 2, 1), (33, 17, 16, 32), (32, 16, 18, 34), (34, 18, 19, 35), (35, 19, 20, 36), (36, 20, 21, 37), (37, 21, 22, 38), (38, 22, 23, 39), (39, 23, 24, 40), (40, 24, 25, 41), (41, 25, 26, 42), (42, 26, 27, 43), (43, 27, 28, 44), (44, 28, 29, 45), (45, 29, 30, 46), (46, 30, 31, 47), (47, 31, 17, 33), (33, 49, 63, 47), (32, 48, 49, 33), (40, 56, 55, 39), (47, 63, 62, 46), (39, 55, 54, 38), (46, 62, 61, 45), (38, 54, 53, 37), (45, 61, 60, 44), (37, 53, 52, 36), (44, 60, 59, 43), (36, 52, 51, 35), (43, 59, 58, 42), (35, 51, 50, 34), (42, 58, 57, 41), (34, 50, 48, 32), (41, 57, 56, 40), (64, 49, 48), (64, 48, 50), (64, 50, 51), (64, 51, 52), (64, 52, 53), (64, 53, 54), (64, 54, 55), (64, 55, 56), (64, 56, 57), (64, 57, 58), (64, 58, 59), (64, 59, 60), (64, 60, 61), (64, 61, 62), (64, 62, 63), (64, 63, 49)])
me_cylinder.polygons.foreach_set('use_smooth', [True] * 65)
_uv = me_cylinder.uv_layers.new(name='UVMap')
_uv.uv.foreach_set('vector', [0.8203, 0.0, 0.8047, 0.0, 0.8047, 0.06641, 0.8203, 0.06641, 0.8047, 0.0, 0.7891, 0.0, 0.7891, 0.06641, 0.8047, 0.06641, 0.7891, 0.0, 0.7734, 0.0, 0.7734, 0.06641, 0.7891, 0.06641, 0.7734, 0.0, 0.7617, 0.0, 0.7617, 0.06641, 0.7734, 0.06641, 0.7617, 0.0, 0.7461, 0.0, 0.7461, 0.06641, 0.7617, 0.06641, 0.7461, 0.0, 0.7305, 0.0, 0.7305, 0.06641, 0.7461, 0.06641, 0.7305, 0.0, 0.7148, 0.0, 0.7148, 0.06641, 0.7305, 0.06641, 0.7148, 0.0, 0.7031, 0.0, 0.7031, 0.06641, 0.7148, 0.06641, 0.7031, 0.0, 0.6875, 0.0, 0.6875, 0.06641, 0.7031, 0.06641, 0.6875, 0.0, 0.6719, 0.0, 0.6719, 0.06641, 0.6875, 0.06641, 0.6719, 0.0, 0.6562, 0.0, 0.6562, 0.06641, 0.6719, 0.06641, 0.6562, 0.0, 0.6406, 0.0, 0.6406, 0.06641, 0.6562, 0.06641, 0.6406, 0.0, 0.6289, 0.0, 0.6289, 0.06641, 0.6406, 0.06641, 0.6289, 0.0, 0.6133, 0.0, 0.6133, 0.06641, 0.6289, 0.06641, 0.6133, 0.0, 0.5977, 0.0, 0.5977, 0.06641, 0.6133, 0.06641, 0.5977, 0.0, 0.582, 0.0, 0.582, 0.06641, 0.5977, 0.06641, 0.7656, 0.1719, 0.7461, 0.168, 0.7305, 0.1562, 0.7227, 0.1406, 0.7188, 0.1211, 0.7227, 0.1055, 0.7305, 0.08984, 0.7461, 0.07812, 0.7656, 0.07422, 0.7852, 0.07812, 0.8008, 0.08984, 0.8086, 0.1055, 0.8125, 0.1211, 0.8086, 0.1406, 0.8008, 0.1562, 0.7852, 0.168, 0.7649, 0.1539, 0.7649, 0.1778, 0.7859, 0.1736, 0.7767, 0.1515, 0.7767, 0.1515, 0.7859, 0.1736, 0.8037, 0.1617, 0.7868, 0.1448, 0.7868, 0.1448, 0.8037, 0.1617, 0.8156, 0.1439, 0.7935, 0.1348, 0.7935, 0.1348, 0.8156, 0.1439, 0.8198, 0.1229, 0.7958, 0.1229, 0.7958, 0.1229, 0.8198, 0.1229, 0.8156, 0.102, 0.7935, 0.1111, 0.7935, 0.1111, 0.8156, 0.102, 0.8037, 0.08417, 0.7868, 0.1011, 0.7868, 0.1011, 0.8037, 0.08417, 0.7859, 0.07229, 0.7767, 0.09436, 0.7767, 0.09436, 0.7859, 0.07229, 0.7649, 0.06811, 0.7649, 0.09201, 0.7649, 0.09201, 0.7649, 0.06811, 0.7439, 0.07229, 0.7531, 0.09436, 0.7531, 0.09436, 0.7439, 0.07229, 0.7261, 0.08417, 0.743, 0.1011, 0.743, 0.1011, 0.7261, 0.08417, 0.7143, 0.102, 0.7363, 0.1111, 0.7363, 0.1111, 0.7143, 0.102, 0.7101, 0.1229, 0.734, 0.1229, 0.734, 0.1229, 0.7101, 0.1229, 0.7143, 0.1439, 0.7363, 0.1348, 0.7363, 0.1348, 0.7143, 0.1439, 0.7261, 0.1617, 0.743, 0.1448, 0.743, 0.1448, 0.7261, 0.1617, 0.7439, 0.1736, 0.7531, 0.1515, 0.7531, 0.1515, 0.7439, 0.1736, 0.7649, 0.1778, 0.7649, 0.1539, 0.9104, 0.1728, 0.9104, 0.1607, 0.8831, 0.1553, 0.8785, 0.1664, 0.9424, 0.1664, 0.9378, 0.1553, 0.9104, 0.1607, 0.9104, 0.1728, 0.9104, 0.005743, 0.9104, 0.0178, 0.9378, 0.02324, 0.9424, 0.0121, 0.8785, 0.1664, 0.8831, 0.1553, 0.8599, 0.1398, 0.8514, 0.1483, 0.9424, 0.0121, 0.9378, 0.02324, 0.9609, 0.03873, 0.9695, 0.0302, 0.8514, 0.1483, 0.8599, 0.1398, 0.8444, 0.1166, 0.8333, 0.1212, 0.9695, 0.0302, 0.9609, 0.03873, 0.9764, 0.06191, 0.9876, 0.05729, 0.8333, 0.1212, 0.8444, 0.1166, 0.839, 0.08925, 0.8269, 0.08925, 0.9876, 0.05729, 0.9764, 0.06191, 0.9819, 0.08925, 0.9939, 0.08925, 0.8269, 0.08925, 0.839, 0.08925, 0.8444, 0.06191, 0.8333, 0.05729, 0.9939, 0.08925, 0.9819, 0.08925, 0.9764, 0.1166, 0.9876, 0.1212, 0.8333, 0.05729, 0.8444, 0.06191, 0.8599, 0.03873, 0.8514, 0.0302, 0.9876, 0.1212, 0.9764, 0.1166, 0.9609, 0.1398, 0.9695, 0.1483, 0.8514, 0.0302, 0.8599, 0.03873, 0.8831, 0.02324, 0.8785, 0.0121, 0.9695, 0.1483, 0.9609, 0.1398, 0.9378, 0.1553, 0.9424, 0.1664, 0.8785, 0.0121, 0.8831, 0.02324, 0.9104, 0.0178, 0.9104, 0.005743, 0.9099, 0.08923, 0.9099, 0.1712, 0.9413, 0.165, 0.9099, 0.08923, 0.9413, 0.165, 0.9679, 0.1472, 0.9099, 0.08923, 0.9679, 0.1472, 0.9857, 0.1206, 0.9099, 0.08923, 0.9857, 0.1206, 0.9919, 0.08923, 0.9099, 0.08923, 0.9919, 0.08923, 0.9857, 0.05786, 0.9099, 0.08923, 0.9857, 0.05786, 0.9679, 0.03127, 0.9099, 0.08923, 0.9679, 0.03127, 0.9413, 0.01351, 0.9099, 0.08923, 0.9413, 0.01351, 0.9099, 0.007268, 0.9099, 0.08923, 0.9099, 0.007268, 0.8786, 0.01351, 0.9099, 0.08923, 0.8786, 0.01351, 0.852, 0.03127, 0.9099, 0.08923, 0.852, 0.03127, 0.8342, 0.05786, 0.9099, 0.08923, 0.8342, 0.05786, 0.828, 0.08923, 0.9099, 0.08923, 0.828, 0.08923, 0.8342, 0.1206, 0.9099, 0.08923, 0.8342, 0.1206, 0.852, 0.1472, 0.9099, 0.08923, 0.852, 0.1472, 0.8786, 0.165, 0.9099, 0.08923, 0.8786, 0.165, 0.9099, 0.1712])
me_cylinder.materials.append(mat_material)
me_cylinder.use_mirror_x = True
me_cylinder.update()
me_cylinder_001 = bpy.data.meshes.new('Cylinder.001')
me_cylinder_001.from_pydata([(0.3537, 0.6118, 0.3653), (0.3537, 0.6816, 0.3514), (0.3537, 0.7409, 0.3118), (0.3537, 0.7804, 0.2526), (0.3537, 0.7943, 0.1827), (0.3537, 0.7804, 0.1129), (0.3537, 0.7409, 0.05366), (0.3537, 0.6816, 0.01408), (0.3537, 0.6118, 0.0001844), (0.3537, 0.5419, 0.01408), (0.3537, 0.4827, 0.05366), (0.3537, 0.4431, 0.1129), (0.3537, 0.4292, 0.1827), (0.3537, 0.4431, 0.2526), (0.3537, 0.4827, 0.3118), (0.3537, 0.5419, 0.3514), (0.4784, 0.6816, 0.3514), (0.4784, 0.6118, 0.3653), (0.4784, 0.7409, 0.3118), (0.4784, 0.7804, 0.2526), (0.4784, 0.7943, 0.1827), (0.4784, 0.7804, 0.1129), (0.4784, 0.7409, 0.05366), (0.4784, 0.6816, 0.01408), (0.4784, 0.6118, 0.0001844), (0.4784, 0.5419, 0.01408), (0.4784, 0.4827, 0.05366), (0.4784, 0.4431, 0.1129), (0.4784, 0.4292, 0.1827), (0.4784, 0.4431, 0.2526), (0.4784, 0.4827, 0.3118), (0.4784, 0.5419, 0.3514), (0.4775, 0.6569, 0.2917), (0.4775, 0.6118, 0.3006), (0.4775, 0.6951, 0.2661), (0.4775, 0.7207, 0.2279), (0.4775, 0.7297, 0.1827), (0.4775, 0.7207, 0.1376), (0.4775, 0.6951, 0.09939), (0.4775, 0.6569, 0.07384), (0.4775, 0.6118, 0.06486), (0.4775, 0.5667, 0.07384), (0.4775, 0.5284, 0.09939), (0.4775, 0.5029, 0.1376), (0.4775, 0.4939, 0.1827), (0.4775, 0.5029, 0.2279), (0.4775, 0.5284, 0.2661), (0.4775, 0.5667, 0.2917), (0.4686, 0.6556, 0.2885), (0.4686, 0.6118, 0.2972), (0.4686, 0.6927, 0.2637), (0.4686, 0.7175, 0.2266), (0.4686, 0.7263, 0.1827), (0.4686, 0.7175, 0.1389), (0.4686, 0.6927, 0.1018), (0.4686, 0.6556, 0.07698), (0.4686, 0.6118, 0.06827), (0.4686, 0.568, 0.07698), (0.4686, 0.5308, 0.1018), (0.4686, 0.506, 0.1389), (0.4686, 0.4973, 0.1827), (0.4686, 0.506, 0.2266), (0.4686, 0.5308, 0.2637), (0.4686, 0.568, 0.2885), (0.4858, 0.6118, 0.1827)], [], [(0, 17, 16, 1), (1, 16, 18, 2), (2, 18, 19, 3), (3, 19, 20, 4), (4, 20, 21, 5), (5, 21, 22, 6), (6, 22, 23, 7), (7, 23, 24, 8), (8, 24, 25, 9), (9, 25, 26, 10), (10, 26, 27, 11), (11, 27, 28, 12), (12, 28, 29, 13), (13, 29, 30, 14), (14, 30, 31, 15), (15, 31, 17, 0), (0, 1, 2, 3, 4, 5, 6, 7, 8, 9, 10, 11, 12, 13, 14, 15), (33, 32, 16, 17), (32, 34, 18, 16), (34, 35, 19, 18), (35, 36, 20, 19), (36, 37, 21, 20), (37, 38, 22, 21), (38, 39, 23, 22), (39, 40, 24, 23), (40, 41, 25, 24), (41, 42, 26, 25), (42, 43, 27, 26), (43, 44, 28, 27), (44, 45, 29, 28), (45, 46, 30, 29), (46, 47, 31, 30), (47, 33, 17, 31), (33, 47, 63, 49), (32, 33, 49, 48), (40, 39, 55, 56), (47, 46, 62, 63), (39, 38, 54, 55), (46, 45, 61, 62), (38, 37, 53, 54), (45, 44, 60, 61), (37, 36, 52, 53), (44, 43, 59, 60), (36, 35, 51, 52), (43, 42, 58, 59), (35, 34, 50, 51), (42, 41, 57, 58), (34, 32, 48, 50), (41, 40, 56, 57), (64, 48, 49), (64, 50, 48), (64, 51, 50), (64, 52, 51), (64, 53, 52), (64, 54, 53), (64, 55, 54), (64, 56, 55), (64, 57, 56), (64, 58, 57), (64, 59, 58), (64, 60, 59), (64, 61, 60), (64, 62, 61), (64, 63, 62), (64, 49, 63)])
me_cylinder_001.polygons.foreach_set('use_smooth', [True] * 65)
_uv = me_cylinder_001.uv_layers.new(name='UVMap')
_uv.uv.foreach_set('vector', [0.8203, 0.0, 0.8203, 0.06641, 0.8047, 0.06641, 0.8047, 0.0, 0.8047, 0.0, 0.8047, 0.06641, 0.7891, 0.06641, 0.7891, 0.0, 0.7891, 0.0, 0.7891, 0.06641, 0.7734, 0.06641, 0.7734, 0.0, 0.7734, 0.0, 0.7734, 0.06641, 0.7617, 0.06641, 0.7617, 0.0, 0.7617, 0.0, 0.7617, 0.06641, 0.7461, 0.06641, 0.7461, 0.0, 0.7461, 0.0, 0.7461, 0.06641, 0.7305, 0.06641, 0.7305, 0.0, 0.7305, 0.0, 0.7305, 0.06641, 0.7148, 0.06641, 0.7148, 0.0, 0.7148, 0.0, 0.7148, 0.06641, 0.7031, 0.06641, 0.7031, 0.0, 0.7031, 0.0, 0.7031, 0.06641, 0.6875, 0.06641, 0.6875, 0.0, 0.6875, 0.0, 0.6875, 0.06641, 0.6719, 0.06641, 0.6719, 0.0, 0.6719, 0.0, 0.6719, 0.06641, 0.6562, 0.06641, 0.6562, 0.0, 0.6562, 0.0, 0.6562, 0.06641, 0.6406, 0.06641, 0.6406, 0.0, 0.6406, 0.0, 0.6406, 0.06641, 0.6289, 0.06641, 0.6289, 0.0, 0.6289, 0.0, 0.6289, 0.06641, 0.6133, 0.06641, 0.6133, 0.0, 0.6133, 0.0, 0.6133, 0.06641, 0.5977, 0.06641, 0.5977, 0.0, 0.5977, 0.0, 0.5977, 0.06641, 0.582, 0.06641, 0.582, 0.0, 0.7656, 0.1719, 0.7852, 0.168, 0.8008, 0.1562, 0.8086, 0.1406, 0.8125, 0.1211, 0.8086, 0.1055, 0.8008, 0.08984, 0.7852, 0.07812, 0.7656, 0.07422, 0.7461, 0.07812, 0.7305, 0.08984, 0.7227, 0.1055, 0.7188, 0.1211, 0.7227, 0.1406, 0.7305, 0.1562, 0.7461, 0.168, 0.7648, 0.1539, 0.7766, 0.1515, 0.7857, 0.1736, 0.7647, 0.1778, 0.7766, 0.1515, 0.7866, 0.1448, 0.8035, 0.1617, 0.7857, 0.1736, 0.7866, 0.1448, 0.7933, 0.1348, 0.8154, 0.1439, 0.8035, 0.1617, 0.7933, 0.1348, 0.7957, 0.1229, 0.8196, 0.1229, 0.8154, 0.1439, 0.7957, 0.1229, 0.7933, 0.1111, 0.8154, 0.102, 0.8196, 0.1229, 0.7933, 0.1111, 0.7866, 0.1011, 0.8035, 0.08417, 0.8154, 0.102, 0.7866, 0.1011, 0.7766, 0.09436, 0.7857, 0.07229, 0.8035, 0.08417, 0.7766, 0.09436, 0.7648, 0.09201, 0.7647, 0.06811, 0.7857, 0.07229, 0.7648, 0.09201, 0.7529, 0.09436, 0.7438, 0.07229, 0.7647, 0.06811, 0.7529, 0.09436, 0.7429, 0.1011, 0.726, 0.08417, 0.7438, 0.07229, 0.7429, 0.1011, 0.7362, 0.1111, 0.7141, 0.102, 0.726, 0.08417, 0.7362, 0.1111, 0.7338, 0.1229, 0.7099, 0.1229, 0.7141, 0.102, 0.7338, 0.1229, 0.7362, 0.1348, 0.7141, 0.1439, 0.7099, 0.1229, 0.7362, 0.1348, 0.7429, 0.1448, 0.726, 0.1617, 0.7141, 0.1439, 0.7429, 0.1448, 0.7529, 0.1515, 0.7438, 0.1736, 0.726, 0.1617, 0.7529, 0.1515, 0.7648, 0.1539, 0.7647, 0.1778, 0.7438, 0.1736, 0.9094, 0.09992, 0.9039, 0.09881, 0.9039, 0.09881, 0.9094, 0.09992, 0.915, 0.09881, 0.9094, 0.09992, 0.9094, 0.09992, 0.915, 0.09881, 0.9094, 0.07082, 0.915, 0.07192, 0.915, 0.07192, 0.9094, 0.07082, 0.9039, 0.09881, 0.8992, 0.09566, 0.8992, 0.09566, 0.9039, 0.09881, 0.915, 0.07192, 0.9197, 0.07508, 0.9197, 0.07508, 0.915, 0.07192, 0.8992, 0.09566, 0.896, 0.09094, 0.896, 0.09094, 0.8992, 0.09566, 0.9197, 0.07508, 0.9229, 0.0798, 0.9229, 0.0798, 0.9197, 0.07508, 0.896, 0.09094, 0.8949, 0.08537, 0.8949, 0.08537, 0.896, 0.09094, 0.9229, 0.0798, 0.924, 0.08537, 0.924, 0.08537, 0.9229, 0.0798, 0.8949, 0.08537, 0.896, 0.0798, 0.896, 0.0798, 0.8949, 0.08537, 0.924, 0.08537, 0.9229, 0.09094, 0.9229, 0.09094, 0.924, 0.08537, 0.896, 0.0798, 0.8992, 0.07508, 0.8992, 0.07508, 0.896, 0.0798, 0.9229, 0.09094, 0.9197, 0.09566, 0.9197, 0.09566, 0.9229, 0.09094, 0.8992, 0.07508, 0.9039, 0.07192, 0.9039, 0.07192, 0.8992, 0.07508, 0.9197, 0.09566, 0.915, 0.09881, 0.915, 0.09881, 0.9197, 0.09566, 0.9039, 0.07192, 0.9094, 0.07082, 0.9094, 0.07082, 0.9039, 0.07192, 0.9099, 0.08923, 0.9413, 0.165, 0.9099, 0.1712, 0.9099, 0.08923, 0.9679, 0.1472, 0.9413, 0.165, 0.9099, 0.08923, 0.9857, 0.1206, 0.9679, 0.1472, 0.9099, 0.08923, 0.9919, 0.08923, 0.9857, 0.1206, 0.9099, 0.08923, 0.9857, 0.05785, 0.9919, 0.08923, 0.9099, 0.08923, 0.9679, 0.03124, 0.9857, 0.05785, 0.9099, 0.08923, 0.9413, 0.01346, 0.9679, 0.03124, 0.9099, 0.08923, 0.9099, 0.007219, 0.9413, 0.01346, 0.9099, 0.08923, 0.8785, 0.01346, 0.9099, 0.007219, 0.9099, 0.08923, 0.8519, 0.03124, 0.8785, 0.01346, 0.9099, 0.08923, 0.8342, 0.05785, 0.8519, 0.03124, 0.9099, 0.08923, 0.8279, 0.08923, 0.8342, 0.05785, 0.9099, 0.08923, 0.8342, 0.1206, 0.8279, 0.08923, 0.9099, 0.08923, 0.8519, 0.1472, 0.8342, 0.1206, 0.9099, 0.08923, 0.8785, 0.165, 0.8519, 0.1472, 0.9099, 0.08923, 0.9099, 0.1712, 0.8785, 0.165])
me_cylinder_001.materials.append(mat_material)
me_cylinder_001.use_mirror_x = True
me_cylinder_001.update()
me_cylinder_002 = bpy.data.meshes.new('Cylinder.002')
me_cylinder_002.from_pydata([(0.3537, -0.997, 0.3653), (0.3537, -0.9271, 0.3514), (0.3537, -0.8679, 0.3118), (0.3537, -0.8283, 0.2526), (0.3537, -0.8144, 0.1827), (0.3537, -0.8283, 0.1129), (0.3537, -0.8679, 0.05366), (0.3537, -0.9271, 0.01408), (0.3537, -0.997, 0.0001844), (0.3537, -1.067, 0.01408), (0.3537, -1.126, 0.05366), (0.3537, -1.166, 0.1129), (0.3537, -1.18, 0.1827), (0.3537, -1.166, 0.2526), (0.3537, -1.126, 0.3118), (0.3537, -1.067, 0.3514), (0.4784, -0.9271, 0.3514), (0.4784, -0.997, 0.3653), (0.4784, -0.8679, 0.3118), (0.4784, -0.8283, 0.2526), (0.4784, -0.8144, 0.1827), (0.4784, -0.8283, 0.1129), (0.4784, -0.8679, 0.05366), (0.4784, -0.9271, 0.01408), (0.4784, -0.997, 0.0001844), (0.4784, -1.067, 0.01408), (0.4784, -1.126, 0.05366), (0.4784, -1.166, 0.1129), (0.4784, -1.18, 0.1827), (0.4784, -1.166, 0.2526), (0.4784, -1.126, 0.3118), (0.4784, -1.067, 0.3514), (0.4775, -0.9519, 0.2917), (0.4775, -0.997, 0.3006), (0.4775, -0.9136, 0.2661), (0.4775, -0.8881, 0.2279), (0.4775, -0.8791, 0.1827), (0.4775, -0.8881, 0.1376), (0.4775, -0.9136, 0.09939), (0.4775, -0.9519, 0.07384), (0.4775, -0.997, 0.06486), (0.4775, -1.042, 0.07384), (0.4775, -1.08, 0.09939), (0.4775, -1.106, 0.1376), (0.4775, -1.115, 0.1827), (0.4775, -1.106, 0.2279), (0.4775, -1.08, 0.2661), (0.4775, -1.042, 0.2917), (0.4625, -0.9532, 0.2885), (0.4625, -0.997, 0.2972), (0.4625, -0.916, 0.2637), (0.4625, -0.8912, 0.2266), (0.4625, -0.8825, 0.1827), (0.4625, -0.8912, 0.1389), (0.4625, -0.916, 0.1018), (0.4625, -0.9532, 0.07698), (0.4625, -0.997, 0.06827), (0.4625, -1.041, 0.07698), (0.4625, -1.078, 0.1018), (0.4625, -1.103, 0.1389), (0.4625, -1.111, 0.1827), (0.4625, -1.103, 0.2266), (0.4625, -1.078, 0.2637), (0.4625, -1.041, 0.2885), (0.4767, -0.997, 0.1827)], [], [(0, 17, 16, 1), (1, 16, 18, 2), (2, 18, 19, 3), (3, 19, 20, 4), (4, 20, 21, 5), (5, 21, 22, 6), (6, 22, 23, 7), (7, 23, 24, 8), (8, 24, 25, 9), (9, 25, 26, 10), (10, 26, 27, 11), (11, 27, 28, 12), (12, 28, 29, 13), (13, 29, 30, 14), (14, 30, 31, 15), (15, 31, 17, 0), (0, 1, 2, 3, 4, 5, 6, 7, 8, 9, 10, 11, 12, 13, 14, 15), (33, 32, 16, 17), (32, 34, 18, 16), (34, 35, 19, 18), (35, 36, 20, 19), (36, 37, 21, 20), (37, 38, 22, 21), (38, 39, 23, 22), (39, 40, 24, 23), (40, 41, 25, 24), (41, 42, 26, 25), (42, 43, 27, 26), (43, 44, 28, 27), (44, 45, 29, 28), (45, 46, 30, 29), (46, 47, 31, 30), (47, 33, 17, 31), (33, 47, 63, 49), (32, 33, 49, 48), (40, 39, 55, 56), (47, 46, 62, 63), (39, 38, 54, 55), (46, 45, 61, 62), (38, 37, 53, 54), (45, 44, 60, 61), (37, 36, 52, 53), (44, 43, 59, 60), (36, 35, 51, 52), (43, 42, 58, 59), (35, 34, 50, 51), (42, 41, 57, 58), (34, 32, 48, 50), (41, 40, 56, 57), (64, 48, 49), (64, 50, 48), (64, 51, 50), (64, 52, 51), (64, 53, 52), (64, 54, 53), (64, 55, 54), (64, 56, 55), (64, 57, 56), (64, 58, 57), (64, 59, 58), (64, 60, 59), (64, 61, 60), (64, 62, 61), (64, 63, 62), (64, 49, 63)])
me_cylinder_002.polygons.foreach_set('use_smooth', [True] * 65)
_uv = me_cylinder_002.uv_layers.new(name='UVMap')
_uv.uv.foreach_set('vector', [0.8203, 0.0, 0.8203, 0.06641, 0.8047, 0.06641, 0.8047, 0.0, 0.8047, 0.0, 0.8047, 0.06641, 0.7891, 0.06641, 0.7891, 0.0, 0.7891, 0.0, 0.7891, 0.06641, 0.7734, 0.06641, 0.7734, 0.0, 0.7734, 0.0, 0.7734, 0.06641, 0.7617, 0.06641, 0.7617, 0.0, 0.7617, 0.0, 0.7617, 0.06641, 0.7461, 0.06641, 0.7461, 0.0, 0.7461, 0.0, 0.7461, 0.06641, 0.7305, 0.06641, 0.7305, 0.0, 0.7305, 0.0, 0.7305, 0.06641, 0.7148, 0.06641, 0.7148, 0.0, 0.7148, 0.0, 0.7148, 0.06641, 0.7031, 0.06641, 0.7031, 0.0, 0.7031, 0.0, 0.7031, 0.06641, 0.6875, 0.06641, 0.6875, 0.0, 0.6875, 0.0, 0.6875, 0.06641, 0.6719, 0.06641, 0.6719, 0.0, 0.6719, 0.0, 0.6719, 0.06641, 0.6562, 0.06641, 0.6562, 0.0, 0.6562, 0.0, 0.6562, 0.06641, 0.6406, 0.06641, 0.6406, 0.0, 0.6406, 0.0, 0.6406, 0.06641, 0.6289, 0.06641, 0.6289, 0.0, 0.6289, 0.0, 0.6289, 0.06641, 0.6133, 0.06641, 0.6133, 0.0, 0.6133, 0.0, 0.6133, 0.06641, 0.5977, 0.06641, 0.5977, 0.0, 0.5977, 0.0, 0.5977, 0.06641, 0.582, 0.06641, 0.582, 0.0, 0.7656, 0.1719, 0.7852, 0.168, 0.8008, 0.1562, 0.8086, 0.1406, 0.8125, 0.1211, 0.8086, 0.1055, 0.8008, 0.08984, 0.7852, 0.07812, 0.7656, 0.07422, 0.7461, 0.07812, 0.7305, 0.08984, 0.7227, 0.1055, 0.7188, 0.1211, 0.7227, 0.1406, 0.7305, 0.1562, 0.7461, 0.168, 0.7649, 0.1539, 0.7767, 0.1515, 0.7859, 0.1736, 0.7649, 0.1778, 0.7767, 0.1515, 0.7868, 0.1448, 0.8037, 0.1617, 0.7859, 0.1736, 0.7868, 0.1448, 0.7935, 0.1348, 0.8156, 0.1439, 0.8037, 0.1617, 0.7935, 0.1348, 0.7958, 0.1229, 0.8198, 0.1229, 0.8156, 0.1439, 0.7958, 0.1229, 0.7935, 0.1111, 0.8156, 0.102, 0.8198, 0.1229, 0.7935, 0.1111, 0.7868, 0.1011, 0.8037, 0.08417, 0.8156, 0.102, 0.7868, 0.1011, 0.7767, 0.09436, 0.7859, 0.07229, 0.8037, 0.08417, 0.7767, 0.09436, 0.7649, 0.09201, 0.7649, 0.06811, 0.7859, 0.07229, 0.7649, 0.09201, 0.7531, 0.09436, 0.7439, 0.07229, 0.7649, 0.06811, 0.7531, 0.09436, 0.743, 0.1011, 0.7261, 0.08417, 0.7439, 0.07229, 0.743, 0.1011, 0.7363, 0.1111, 0.7143, 0.102, 0.7261, 0.08417, 0.7363, 0.1111, 0.734, 0.1229, 0.7101, 0.1229, 0.7143, 0.102, 0.734, 0.1229, 0.7363, 0.1348, 0.7143, 0.1439, 0.7101, 0.1229, 0.7363, 0.1348, 0.743, 0.1448, 0.7261, 0.1617, 0.7143, 0.1439, 0.743, 0.1448, 0.7531, 0.1515, 0.7439, 0.1736, 0.7261, 0.1617, 0.7531, 0.1515, 0.7649, 0.1539, 0.7649, 0.1778, 0.7439, 0.1736, 0.9104, 0.1728, 0.8785, 0.1664, 0.8831, 0.1553, 0.9104, 0.1607, 0.9424, 0.1664, 0.9104, 0.1728, 0.9104, 0.1607, 0.9378, 0.1553, 0.9104, 0.005743, 0.9424, 0.0121, 0.9378, 0.02324, 0.9104, 0.0178, 0.8785, 0.1664, 0.8514, 0.1483, 0.8599, 0.1398, 0.8831, 0.1553, 0.9424, 0.0121, 0.9695, 0.0302, 0.9609, 0.03873, 0.9378, 0.02324, 0.8514, 0.1483, 0.8333, 0.1212, 0.8444, 0.1166, 0.8599, 0.1398, 0.9695, 0.0302, 0.9876, 0.05729, 0.9764, 0.06191, 0.9609, 0.03873, 0.8333, 0.1212, 0.8269, 0.08925, 0.839, 0.08925, 0.8444, 0.1166, 0.9876, 0.05729, 0.9939, 0.08925, 0.9819, 0.08925, 0.9764, 0.06191, 0.8269, 0.08925, 0.8333, 0.05729, 0.8444, 0.06191, 0.839, 0.08925, 0.9939, 0.08925, 0.9876, 0.1212, 0.9764, 0.1166, 0.9819, 0.08925, 0.8333, 0.05729, 0.8514, 0.0302, 0.8599, 0.03873, 0.8444, 0.06191, 0.9876, 0.1212, 0.9695, 0.1483, 0.9609, 0.1398, 0.9764, 0.1166, 0.8514, 0.0302, 0.8785, 0.0121, 0.8831, 0.02324, 0.8599, 0.03873, 0.9695, 0.1483, 0.9424, 0.1664, 0.9378, 0.1553, 0.9609, 0.1398, 0.8785, 0.0121, 0.9104, 0.005743, 0.9104, 0.0178, 0.8831, 0.02324, 0.9099, 0.08923, 0.9413, 0.165, 0.9099, 0.1712, 0.9099, 0.08923, 0.9679, 0.1472, 0.9413, 0.165, 0.9099, 0.08923, 0.9857, 0.1206, 0.9679, 0.1472, 0.9099, 0.08923, 0.9919, 0.08923, 0.9857, 0.1206, 0.9099, 0.08923, 0.9857, 0.05786, 0.9919, 0.08923, 0.9099, 0.08923, 0.9679, 0.03127, 0.9857, 0.05786, 0.9099, 0.08923, 0.9413, 0.01351, 0.9679, 0.03127, 0.9099, 0.08923, 0.9099, 0.007268, 0.9413, 0.01351, 0.9099, 0.08923, 0.8786, 0.01351, 0.9099, 0.007268, 0.9099, 0.08923, 0.852, 0.03127, 0.8786, 0.01351, 0.9099, 0.08923, 0.8342, 0.05786, 0.852, 0.03127, 0.9099, 0.08923, 0.828, 0.08923, 0.8342, 0.05786, 0.9099, 0.08923, 0.8342, 0.1206, 0.828, 0.08923, 0.9099, 0.08923, 0.852, 0.1472, 0.8342, 0.1206, 0.9099, 0.08923, 0.8786, 0.165, 0.852, 0.1472, 0.9099, 0.08923, 0.9099, 0.1712, 0.8786, 0.165])
me_cylinder_002.materials.append(mat_material)
me_cylinder_002.use_mirror_x = True
me_cylinder_002.update()
me_cylinder_003 = bpy.data.meshes.new('Cylinder.003')
me_cylinder_003.from_pydata([(-0.3537, 0.6118, 0.3653), (-0.3537, 0.6816, 0.3514), (-0.3537, 0.7409, 0.3118), (-0.3537, 0.7804, 0.2526), (-0.3537, 0.7943, 0.1827), (-0.3537, 0.7804, 0.1129), (-0.3537, 0.7409, 0.05366), (-0.3537, 0.6816, 0.01408), (-0.3537, 0.6118, 0.0001844), (-0.3537, 0.5419, 0.01408), (-0.3537, 0.4827, 0.05366), (-0.3537, 0.4431, 0.1129), (-0.3537, 0.4292, 0.1827), (-0.3537, 0.4431, 0.2526), (-0.3537, 0.4827, 0.3118), (-0.3537, 0.5419, 0.3514), (-0.4784, 0.6816, 0.3514), (-0.4784, 0.6118, 0.3653), (-0.4784, 0.7409, 0.3118), (-0.4784, 0.7804, 0.2526), (-0.4784, 0.7943, 0.1827), (-0.4784, 0.7804, 0.1129), (-0.4784, 0.7409, 0.05366), (-0.4784, 0.6816, 0.01408), (-0.4784, 0.6118, 0.0001844), (-0.4784, 0.5419, 0.01408), (-0.4784, 0.4827, 0.05366), (-0.4784, 0.4431, 0.1129), (-0.4784, 0.4292, 0.1827), (-0.4784, 0.4431, 0.2526), (-0.4784, 0.4827, 0.3118), (-0.4784, 0.5419, 0.3514), (-0.4775, 0.6569, 0.2917), (-0.4775, 0.6118, 0.3006), (-0.4775, 0.6951, 0.2661), (-0.4775, 0.7207, 0.2279), (-0.4775, 0.7297, 0.1827), (-0.4775, 0.7207, 0.1376), (-0.4775, 0.6951, 0.09939), (-0.4775, 0.6569, 0.07384), (-0.4775, 0.6118, 0.06486), (-0.4775, 0.5667, 0.07384), (-0.4775, 0.5284, 0.09939), (-0.4775, 0.5029, 0.1376), (-0.4775, 0.4939, 0.1827), (-0.4775, 0.5029, 0.2279), (-0.4775, 0.5284, 0.2661), (-0.4775, 0.5667, 0.2917), (-0.4686, 0.6556, 0.2885), (-0.4686, 0.6118, 0.2972), (-0.4686, 0.6927, 0.2637), (-0.4686, 0.7175, 0.2266), (-0.4686, 0.7263, 0.1827), (-0.4686, 0.7175, 0.1389), (-0.4686, 0.6927, 0.1018), (-0.4686, 0.6556, 0.07698), (-0.4686, 0.6118, 0.06827), (-0.4686, 0.568, 0.07698), (-0.4686, 0.5308, 0.1018), (-0.4686, 0.506, 0.1389), (-0.4686, 0.4973, 0.1827), (-0.4686, 0.506, 0.2266), (-0.4686, 0.5308, 0.2637), (-0.4686, 0.568, 0.2885), (-0.4858, 0.6118, 0.1827)], [], [(0, 1, 16, 17), (1, 2, 18, 16), (2, 3, 19, 18), (3, 4, 20, 19), (4, 5, 21, 20), (5, 6, 22, 21), (6, 7, 23, 22), (7, 8, 24, 23), (8, 9, 25, 24), (9, 10, 26, 25), (10, 11, 27, 26), (11, 12, 28, 27), (12, 13, 29, 28), (13, 14, 30, 29), (14, 15, 31, 30), (15, 0, 17, 31), (0, 15, 14, 13, 12, 11, 10, 9, 8, 7, 6, 5, 4, 3, 2, 1), (33, 17, 16, 32), (32, 16, 18, 34), (34, 18, 19, 35), (35, 19, 20, 36), (36, 20, 21, 37), (37, 21, 22, 38), (38, 22, 23, 39), (39, 23, 24, 40), (40, 24, 25, 41), (41, 25, 26, 42), (42, 26, 27, 43), (43, 27, 28, 44), (44, 28, 29, 45), (45, 29, 30, 46), (46, 30, 31, 47), (47, 31, 17, 33), (33, 49, 63, 47), (32, 48, 49, 33), (40, 56, 55, 39), (47, 63, 62, 46), (39, 55, 54, 38), (46, 62, 61, 45), (38, 54, 53, 37), (45, 61, 60, 44), (37, 53, 52, 36), (44, 60, 59, 43), (36, 52, 51, 35), (43, 59, 58, 42), (35, 51, 50, 34), (42, 58, 57, 41), (34, 50, 48, 32), (41, 57, 56, 40), (64, 49, 48), (64, 48, 50), (64, 50, 51), (64, 51, 52), (64, 52, 53), (64, 53, 54), (64, 54, 55), (64, 55, 56), (64, 56, 57), (64, 57, 58), (64, 58, 59), (64, 59, 60), (64, 60, 61), (64, 61, 62), (64, 62, 63), (64, 63, 49)])
me_cylinder_003.polygons.foreach_set('use_smooth', [True] * 65)
_uv = me_cylinder_003.uv_layers.new(name='UVMap')
_uv.uv.foreach_set('vector', [0.8203, 0.0, 0.8047, 0.0, 0.8047, 0.06641, 0.8203, 0.06641, 0.8047, 0.0, 0.7891, 0.0, 0.7891, 0.06641, 0.8047, 0.06641, 0.7891, 0.0, 0.7734, 0.0, 0.7734, 0.06641, 0.7891, 0.06641, 0.7734, 0.0, 0.7617, 0.0, 0.7617, 0.06641, 0.7734, 0.06641, 0.7617, 0.0, 0.7461, 0.0, 0.7461, 0.06641, 0.7617, 0.06641, 0.7461, 0.0, 0.7305, 0.0, 0.7305, 0.06641, 0.7461, 0.06641, 0.7305, 0.0, 0.7148, 0.0, 0.7148, 0.06641, 0.7305, 0.06641, 0.7148, 0.0, 0.7031, 0.0, 0.7031, 0.06641, 0.7148, 0.06641, 0.7031, 0.0, 0.6875, 0.0, 0.6875, 0.06641, 0.7031, 0.06641, 0.6875, 0.0, 0.6719, 0.0, 0.6719, 0.06641, 0.6875, 0.06641, 0.6719, 0.0, 0.6562, 0.0, 0.6562, 0.06641, 0.6719, 0.06641, 0.6562, 0.0, 0.6406, 0.0, 0.6406, 0.06641, 0.6562, 0.06641, 0.6406, 0.0, 0.6289, 0.0, 0.6289, 0.06641, 0.6406, 0.06641, 0.6289, 0.0, 0.6133, 0.0, 0.6133, 0.06641, 0.6289, 0.06641, 0.6133, 0.0, 0.5977, 0.0, 0.5977, 0.06641, 0.6133, 0.06641, 0.5977, 0.0, 0.582, 0.0, 0.582, 0.06641, 0.5977, 0.06641, 0.7656, 0.1719, 0.7461, 0.168, 0.7305, 0.1562, 0.7227, 0.1406, 0.7188, 0.1211, 0.7227, 0.1055, 0.7305, 0.08984, 0.7461, 0.07812, 0.7656, 0.07422, 0.7852, 0.07812, 0.8008, 0.08984, 0.8086, 0.1055, 0.8125, 0.1211, 0.8086, 0.1406, 0.8008, 0.1562, 0.7852, 0.168, 0.7648, 0.1539, 0.7647, 0.1778, 0.7857, 0.1736, 0.7766, 0.1515, 0.7766, 0.1515, 0.7857, 0.1736, 0.8035, 0.1617, 0.7866, 0.1448, 0.7866, 0.1448, 0.8035, 0.1617, 0.8154, 0.1439, 0.7933, 0.1348, 0.7933, 0.1348, 0.8154, 0.1439, 0.8196, 0.1229, 0.7957, 0.1229, 0.7957, 0.1229, 0.8196, 0.1229, 0.8154, 0.102, 0.7933, 0.1111, 0.7933, 0.1111, 0.8154, 0.102, 0.8035, 0.08417, 0.7866, 0.1011, 0.7866, 0.1011, 0.8035, 0.08417, 0.7857, 0.07229, 0.7766, 0.09436, 0.7766, 0.09436, 0.7857, 0.07229, 0.7647, 0.06811, 0.7648, 0.09201, 0.7648, 0.09201, 0.7647, 0.06811, 0.7438, 0.07229, 0.7529, 0.09436, 0.7529, 0.09436, 0.7438, 0.07229, 0.726, 0.08417, 0.7429, 0.1011, 0.7429, 0.1011, 0.726, 0.08417, 0.7141, 0.102, 0.7362, 0.1111, 0.7362, 0.1111, 0.7141, 0.102, 0.7099, 0.1229, 0.7338, 0.1229, 0.7338, 0.1229, 0.7099, 0.1229, 0.7141, 0.1439, 0.7362, 0.1348, 0.7362, 0.1348, 0.7141, 0.1439, 0.726, 0.1617, 0.7429, 0.1448, 0.7429, 0.1448, 0.726, 0.1617, 0.7438, 0.1736, 0.7529, 0.1515, 0.7529, 0.1515, 0.7438, 0.1736, 0.7647, 0.1778, 0.7648, 0.1539, 0.9094, 0.09992, 0.9094, 0.09992, 0.9039, 0.09881, 0.9039, 0.09881, 0.915, 0.09881, 0.915, 0.09881, 0.9094, 0.09992, 0.9094, 0.09992, 0.9094, 0.07082, 0.9094, 0.07082, 0.915, 0.07192, 0.915, 0.07192, 0.9039, 0.09881, 0.9039, 0.09881, 0.8992, 0.09566, 0.8992, 0.09566, 0.915, 0.07192, 0.915, 0.07192, 0.9197, 0.07508, 0.9197, 0.07508, 0.8992, 0.09566, 0.8992, 0.09566, 0.896, 0.09094, 0.896, 0.09094, 0.9197, 0.07508, 0.9197, 0.07508, 0.9229, 0.0798, 0.9229, 0.0798, 0.896, 0.09094, 0.896, 0.09094, 0.8949, 0.08537, 0.8949, 0.08537, 0.9229, 0.0798, 0.9229, 0.0798, 0.924, 0.08537, 0.924, 0.08537, 0.8949, 0.08537, 0.8949, 0.08537, 0.896, 0.0798, 0.896, 0.0798, 0.924, 0.08537, 0.924, 0.08537, 0.9229, 0.09094, 0.9229, 0.09094, 0.896, 0.0798, 0.896, 0.0798, 0.8992, 0.07508, 0.8992, 0.07508, 0.9229, 0.09094, 0.9229, 0.09094, 0.9197, 0.09566, 0.9197, 0.09566, 0.8992, 0.07508, 0.8992, 0.07508, 0.9039, 0.07192, 0.9039, 0.07192, 0.9197, 0.09566, 0.9197, 0.09566, 0.915, 0.09881, 0.915, 0.09881, 0.9039, 0.07192, 0.9039, 0.07192, 0.9094, 0.07082, 0.9094, 0.07082, 0.9099, 0.08923, 0.9099, 0.1712, 0.9413, 0.165, 0.9099, 0.08923, 0.9413, 0.165, 0.9679, 0.1472, 0.9099, 0.08923, 0.9679, 0.1472, 0.9857, 0.1206, 0.9099, 0.08923, 0.9857, 0.1206, 0.9919, 0.08923, 0.9099, 0.08923, 0.9919, 0.08923, 0.9857, 0.05785, 0.9099, 0.08923, 0.9857, 0.05785, 0.9679, 0.03124, 0.9099, 0.08923, 0.9679, 0.03124, 0.9413, 0.01346, 0.9099, 0.08923, 0.9413, 0.01346, 0.9099, 0.007219, 0.9099, 0.08923, 0.9099, 0.007219, 0.8785, 0.01346, 0.9099, 0.08923, 0.8785, 0.01346, 0.8519, 0.03124, 0.9099, 0.08923, 0.8519, 0.03124, 0.8342, 0.05785, 0.9099, 0.08923, 0.8342, 0.05785, 0.8279, 0.08923, 0.9099, 0.08923, 0.8279, 0.08923, 0.8342, 0.1206, 0.9099, 0.08923, 0.8342, 0.1206, 0.8519, 0.1472, 0.9099, 0.08923, 0.8519, 0.1472, 0.8785, 0.165, 0.9099, 0.08923, 0.8785, 0.165, 0.9099, 0.1712])
me_cylinder_003.materials.append(mat_material)
me_cylinder_003.use_mirror_x = True
me_cylinder_003.update()

# ---- objects
ob_body = bpy.data.objects.new('Body', me_cube_001)
ob_wheel_fr = bpy.data.objects.new('Wheel_FR', me_cylinder)
ob_wheels_rl = bpy.data.objects.new('Wheels_RL', me_cylinder_001)
ob_wheels_fl = bpy.data.objects.new('Wheels_FL', me_cylinder_002)
ob_wheels_rr = bpy.data.objects.new('Wheels_RR', me_cylinder_003)

# ---- transforms, parenting, visibility, modifiers, constraints
ob_body.location = (0.0, 0.0, 0.0)
ob_body.lineart.crease_threshold = 0.0
ob_body.use_mesh_mirror_x = True
_m = ob_body.modifiers.new('Auto Smooth', 'NODES')
_m.node_group = ng_auto_smooth
_gi = [s.identifier for s in ng_auto_smooth.interface.items_tree if s.item_type == 'SOCKET' and s.in_out == 'INPUT']
_m[_gi[1]] = 1.312  # Angle
ob_wheel_fr.location = (0.0, 0.0, 0.0)
ob_wheel_fr.lineart.crease_threshold = 0.0
ob_wheel_fr.use_mesh_mirror_x = True
_m = ob_wheel_fr.modifiers.new('Auto Smooth', 'NODES')
_m.node_group = ng_auto_smooth
_gi = [s.identifier for s in ng_auto_smooth.interface.items_tree if s.item_type == 'SOCKET' and s.in_out == 'INPUT']
_m[_gi[1]] = 0.5236  # Angle
ob_wheels_rl.location = (0.0, 0.0, 0.0)
ob_wheels_rl.lineart.crease_threshold = 0.0
ob_wheels_rl.use_mesh_mirror_x = True
_m = ob_wheels_rl.modifiers.new('Auto Smooth', 'NODES')
_m.node_group = ng_auto_smooth
_gi = [s.identifier for s in ng_auto_smooth.interface.items_tree if s.item_type == 'SOCKET' and s.in_out == 'INPUT']
_m[_gi[1]] = 0.5236  # Angle
ob_wheels_fl.location = (0.0, 0.0, 0.0)
ob_wheels_fl.lineart.crease_threshold = 0.0
ob_wheels_fl.use_mesh_mirror_x = True
_m = ob_wheels_fl.modifiers.new('Auto Smooth', 'NODES')
_m.node_group = ng_auto_smooth
_gi = [s.identifier for s in ng_auto_smooth.interface.items_tree if s.item_type == 'SOCKET' and s.in_out == 'INPUT']
_m[_gi[1]] = 0.5236  # Angle
ob_wheels_rr.location = (0.0, 0.0, 0.0)
ob_wheels_rr.lineart.crease_threshold = 0.0
ob_wheels_rr.use_mesh_mirror_x = True
_m = ob_wheels_rr.modifiers.new('Auto Smooth', 'NODES')
_m.node_group = ng_auto_smooth
_gi = [s.identifier for s in ng_auto_smooth.interface.items_tree if s.item_type == 'SOCKET' and s.in_out == 'INPUT']
_m[_gi[1]] = 0.5236  # Angle

# ---- collection membership
col_collection.objects.link(ob_body)
col_collection.objects.link(ob_wheel_fr)
col_collection.objects.link(ob_wheels_rl)
col_collection.objects.link(ob_wheels_fl)
col_collection.objects.link(ob_wheels_rr)

# ---- scene / render settings (as saved in the file)
scene.frame_start = 1; scene.frame_end = 250; scene.frame_set(0)
scene.render.engine = 'BLENDER_EEVEE_NEXT'
scene.cycles.use_denoising = False
scene.cycles.samples = 128
scene.cycles.sampling_pattern = 'TABULATED_SOBOL'
scene.cycles.use_adaptive_sampling = False
scene.cycles.use_light_tree = False
scene.view_settings.view_transform = 'Filmic'
bpy.context.view_layer.update()

# ---- added for rendering (the .blend has no active camera and no usable light): camera, sun
cam_auto = bpy.data.cameras.new('AutoCamera')
cam_auto.lens = 50.0
cam_auto.sensor_width = 36.0
cam_auto.clip_end = 1000.0
ob_auto_camera = bpy.data.objects.new('AutoCamera', cam_auto)
scene.collection.objects.link(ob_auto_camera)
ob_auto_camera.location = (2.91179, -3.57053, 2.75395)
ob_auto_camera.rotation_euler = (1.09748, -7.21219e-08, 0.694738)
scene.camera = ob_auto_camera
light_auto_sun = bpy.data.lights.new('AutoSun', 'SUN')
light_auto_sun.energy = 3.0
light_auto_sun.angle = 0.0523599
ob_auto_sun = bpy.data.objects.new('AutoSun', light_auto_sun)
scene.collection.objects.link(ob_auto_sun)
ob_auto_sun.rotation_euler = (0.872665, 0.174533, 0.523599)
bpy.context.view_layer.update()
